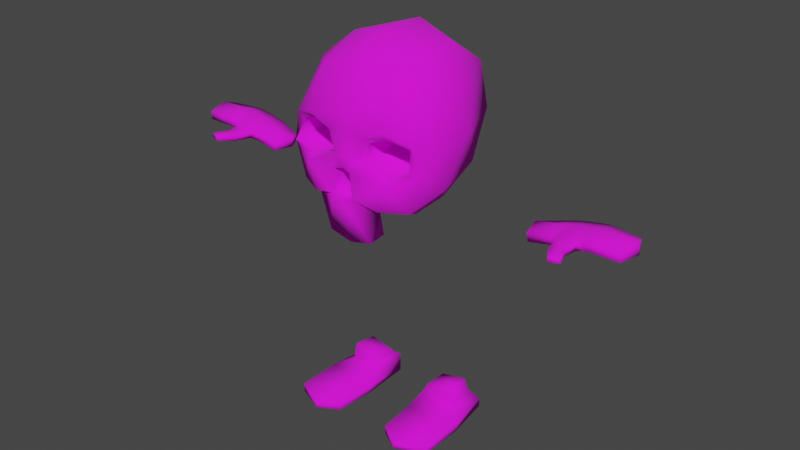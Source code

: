 # Source: flygy.blend  (saved by Blender 2.90.8; exported with 4.5.12 LTS)
import bpy
from mathutils import Matrix  # noqa: F401  (used for matrix-valued properties, if any)

bpy.ops.wm.read_factory_settings(use_empty=True)
scene = bpy.context.scene
scene.name = 'Scene'

# ---- collections
col_collection = bpy.data.collections.new('Collection'); scene.collection.children.link(col_collection)

# ---- images (referenced by path relative to the original .blend; pixels are not part of the script)
import os
ASSET_DIR = os.environ.get("B2B_ASSET_DIR", "")  # directory of the original .blend (textures are referenced by path, not embedded)
HERE = os.path.dirname(os.path.abspath(__file__))  # packed textures are extracted next to this script under _unpacked/

def load_image(name, relpath, width, height, colorspace="sRGB"):
    """Load a texture the original file referenced (path relative to the .blend, or extracted next to this script)."""
    p = next((c for c in (os.path.join(HERE, relpath), os.path.join(ASSET_DIR, relpath)) if relpath and os.path.exists(c)), "")
    if p:
        img = bpy.data.images.load(p, check_existing=True)
        img.name = name
    else:  # same state as the original file: an image datablock whose file is absent (Cycles renders it pink)
        img = bpy.data.images.new(name, width, height)
        img.source = "FILE"
        img.filepath = "//" + (relpath or name)
    img.colorspace_settings.name = colorspace
    return img
img_flygy_albedo_png = load_image('flygy_albedo.png', 'flygy_albedo.png', 1024, 1024, 'sRGB')

# ---- materials (node trees are filled in below, after node groups)
mat_flygy = bpy.data.materials.new('flygy')
mat_flygy.use_backface_culling = True
mat_flygy.use_transparent_shadow = False

# ---- material node trees
mat_flygy.use_nodes = True; mat_flygy.node_tree.nodes.clear()
_N = mat_flygy.node_tree.nodes; _L = mat_flygy.node_tree.links
n0 = _N.new('ShaderNodeBsdfPrincipled'); n0.name = 'Principled BSDF'; n0.location = (10, 300)
n0.distribution = 'GGX'
n0.subsurface_method = 'BURLEY'
n0.inputs[3].default_value = 1.45
n0.inputs[27].default_value = (0.0, 0.0, 0.0, 1.0)
n0.inputs[28].default_value = 1.0
n1 = _N.new('ShaderNodeOutputMaterial'); n1.name = 'Material Output'; n1.location = (300, 300)
n2 = _N.new('ShaderNodeTexImage'); n2.name = 'Image Texture'; n2.location = (-280, 280)
n2.image = img_flygy_albedo_png
n3 = _N.new('ShaderNodeTexImage'); n3.name = 'Image Texture.001'; n3.location = (-280, 160)
n3.image = img_flygy_albedo_png
_L.new(n0.outputs[0], n1.inputs[0])
_L.new(n2.outputs[0], n0.inputs[0])
_L.new(n3.outputs[1], n0.inputs[2])
n1.is_active_output = True

# ---- world
world_world = bpy.data.worlds.new('World'); scene.world = world_world
world_world.use_nodes = True; world_world.node_tree.nodes.clear()
_N = world_world.node_tree.nodes; _L = world_world.node_tree.links
n0 = _N.new('ShaderNodeOutputWorld'); n0.name = 'World Output'; n0.location = (300, 300)
n1 = _N.new('ShaderNodeBackground'); n1.name = 'Background'; n1.location = (10, 300)
n1.inputs[0].default_value = (0.05088, 0.05088, 0.05088, 1.0)
_L.new(n1.outputs[0], n0.inputs[0])
n0.is_active_output = True
world_world.color = (0.05088, 0.05088, 0.05088)
world_world.use_sun_shadow = False
world_world.sun_shadow_jitter_overblur = 0.0

# ---- meshes
me_plane_003 = bpy.data.meshes.new('Plane.003')
me_plane_003.from_pydata([(-0.6626, -1.203, 5.127), (-0.9812, -1.071, 5.017), (-0.7024, -1.211, 4.557), (-0.2921, -1.211, 4.714), (-0.3734, -1.211, 5.005), (-1.073, -1.211, 4.679), (-0.1297, -1.202, 4.487), (0.0, -1.27, 4.527), (-0.1638, -1.202, 4.194), (0.0, -1.202, 4.148), (-0.6626, -0.5034, 5.127), (-0.9812, -0.371, 5.017), (-0.7024, -0.5111, 4.557), (-0.2921, -0.5111, 4.714), (-0.3734, -0.5111, 5.005), (-1.073, -0.5111, 4.679), (-0.1297, -0.5019, 4.487), (0.0, -0.5702, 4.527), (-0.1638, -0.5019, 4.194), (0.0, -0.5019, 4.148), (0.0, -1.037, 6.077), (-0.7234, -0.9171, 5.865), (-1.067, -0.5877, 5.826), (-1.096, -0.02472, 5.703), (0.0, -1.334, 5.357), (-0.695, -1.323, 5.255), (-1.076, -1.144, 5.107), (-1.189, -0.001774, 5.003), (0.0, -1.334, 5.097), (-0.6976, -1.334, 4.484), (-0.1715, -1.334, 4.696), (-0.2817, -1.334, 5.09), (-1.164, -1.122, 4.649), (0.0, -0.5347, 6.376), (-0.6621, -0.3302, 6.217), (0.0, 0.3411, 6.377), (-0.701, 0.2697, 6.135), (-0.1479, -1.402, 4.553), (0.0, -1.402, 4.608), (-0.1951, -1.402, 4.147), (0.0, -1.402, 4.084), (-1.2, -0.5314, 4.302), (-0.9937, -1.118, 4.059), (-0.5771, -1.334, 4.051), (0.0, -1.43, 4.802), (-0.6626, -1.203, 5.127), (-0.9812, -1.071, 5.017), (-0.7024, -1.211, 4.557), (-0.2921, -1.211, 4.714), (-0.3734, -1.211, 5.005), (-1.073, -1.211, 4.679), (-0.9937, -0.9467, 4.009), (-0.5771, -1.238, 4.001), (0.0, -1.238, 3.345), (-0.3837, -1.238, 3.434), (-0.1297, -1.202, 4.487), (0.0, -1.27, 4.527), (-0.1638, -1.202, 4.194), (0.0, -1.202, 4.148), (0.0, -0.9391, 3.384), (-0.3837, -0.9391, 3.472), (-0.7887, 0.982, 5.003), (0.0, 1.205, 5.003), (0.0, 1.063, 5.835), (-0.7478, 0.8458, 5.757), (-0.885, 0.5161, 4.302), (0.0, 0.7917, 4.302), (0.0, 0.1189, 3.815), (0.0, -1.033, 3.866), (-0.7753, -0.04261, 3.885), (-2.455, 0.1559, 3.949), (-2.455, -0.3376, 3.949), (-2.838, 0.278, 4.026), (-2.838, -0.3377, 4.026), (-2.481, 0.1559, 3.821), (-2.48, -0.3376, 3.821), (-2.864, 0.278, 3.898), (-2.864, -0.3377, 3.898), (-2.965, 0.2841, 4.058), (-2.964, -0.3726, 4.058), (-2.993, 0.2841, 3.917), (-2.993, -0.3726, 3.917), (-3.348, 0.2768, 4.136), (-3.348, -0.3727, 4.136), (-3.376, 0.2768, 3.994), (-3.376, -0.3727, 3.994), (-3.936, 0.1544, 4.16), (-3.935, -0.3729, 4.16), (-3.937, 0.1544, 4.016), (-3.937, -0.3729, 4.016), (-3.185, 0.284, 3.956), (-3.156, 0.284, 4.097), (-3.229, -0.3555, 4.097), (-3.258, -0.3556, 3.956), (-3.023, -0.6725, 4.049), (-3.043, -0.6725, 3.948), (-3.223, -0.6009, 4.075), (-3.243, -0.6009, 3.973), (-3.456, 0.2552, 4.153), (-3.456, -0.3728, 4.153), (-3.457, -0.3728, 4.009), (-3.457, 0.2552, 4.009), (-2.376, -0.01177, 3.982), (-2.791, -0.01188, 4.066), (-2.412, -0.01178, 3.802), (-2.827, -0.01189, 3.885), (-2.928, -0.01192, 4.101), (-2.967, -0.01193, 3.906), (-3.343, -0.01203, 4.185), (-3.383, -0.01204, 3.989), (-4.006, -0.01227, 4.21), (-4.008, -0.01227, 4.01), (-3.175, -0.01198, 3.947), (-3.136, -0.01197, 4.143), (-3.471, -0.01207, 4.003), (-3.469, -0.01206, 4.203), (-3.342, -0.8802, 4.011), (-3.329, -0.8802, 4.079), (-3.17, -0.9338, 4.062), (-3.184, -0.9338, 3.994), (-3.243, -0.6538, 4.076), (-3.051, -0.722, 4.052), (-3.262, -0.6538, 3.98), (-3.07, -0.722, 3.957), (-1.204, 0.4876, -0.02135), (-0.4674, 0.4651, -0.02135), (-1.312, -0.2886, -0.02135), (-0.4299, -0.3994, -0.02135), (-1.204, 0.4876, 0.1244), (-0.4674, 0.4651, 0.3142), (-1.312, -0.2886, 0.1244), (-0.4299, -0.3994, 0.1232), (-1.306, -1.057, 0.1244), (-1.306, -1.057, -0.02135), (-0.5291, -0.09208, 0.3471), (-0.5492, 0.3642, 0.3492), (-1.041, 0.3792, 0.3012), (-1.099, -0.03062, 0.2008), (-0.5371, -0.06673, 0.4036), (-0.5522, 0.3395, 0.4163), (-1.042, -0.01208, 0.5175), (-0.9939, 0.353, 0.5012), (-0.8261, -1.265, 0.07123), (-0.4856, -1.062, 0.1232), (-0.4856, -1.062, -0.02135), (-0.8261, -1.265, -0.02135)], [], [(3, 13, 12, 2), (6, 16, 17, 7), (4, 14, 13, 3), (1, 11, 10, 0), (8, 18, 16, 6), (0, 10, 14, 4), (5, 15, 11, 1), (9, 19, 18, 8), (2, 12, 15, 5), (10, 11, 15, 12, 13, 14), (17, 16, 18, 19), (27, 22, 23), (26, 21, 22), (21, 24, 20), (20, 34, 21), (35, 34, 33), (24, 25, 31), (28, 24, 31), (38, 30, 37), (31, 30, 28), (28, 30, 44), (29, 37, 30), (37, 29, 39), (43, 39, 29), (43, 29, 42), (42, 29, 32), (27, 32, 26), (42, 32, 41), (29, 50, 32), (26, 45, 25), (49, 30, 31), (32, 46, 26), (45, 31, 25), (48, 29, 30), (42, 52, 43), (52, 39, 43), (40, 54, 53), (52, 54, 39), (40, 39, 54), (39, 58, 57), (39, 55, 37), (37, 56, 38), (54, 52, 60), (54, 59, 53), (42, 41, 51), (21, 34, 22), (23, 34, 36), (64, 27, 23), (36, 64, 23), (35, 64, 36), (62, 64, 63), (41, 27, 65), (61, 65, 27), (66, 61, 62), (51, 41, 69), (65, 69, 41), (65, 67, 69), (68, 69, 67), (51, 69, 52), (69, 68, 52), (52, 68, 60), (59, 60, 68), (27, 26, 22), (26, 25, 21), (21, 25, 24), (20, 33, 34), (35, 36, 34), (38, 44, 30), (27, 41, 32), (29, 47, 50), (26, 46, 45), (49, 48, 30), (32, 50, 46), (45, 49, 31), (48, 47, 29), (42, 51, 52), (39, 40, 58), (39, 57, 55), (37, 55, 56), (54, 60, 59), (23, 22, 34), (64, 61, 27), (35, 63, 64), (62, 61, 64), (66, 65, 61), (65, 66, 67), (102, 103, 73, 71), (104, 75, 77, 105), (72, 70, 74, 76), (72, 76, 80, 78), (71, 73, 77, 75), (102, 71, 75, 104), (91, 90, 84, 82), (105, 77, 81, 107), (103, 72, 78, 106), (77, 73, 79, 81), (115, 98, 86, 110), (113, 91, 82, 108), (93, 92, 83, 85), (112, 93, 85, 109), (110, 86, 88, 111), (100, 99, 87, 89), (114, 100, 89, 111), (98, 101, 88, 86), (107, 81, 93, 112), (93, 81, 95, 97), (106, 78, 91, 113), (78, 80, 90, 91), (118, 117, 116, 119), (92, 93, 97, 96), (81, 79, 94, 95), (79, 92, 96, 94), (82, 84, 101, 98), (109, 85, 100, 114), (85, 83, 99, 100), (108, 82, 98, 115), (83, 108, 115, 99), (84, 109, 114, 101), (79, 106, 113, 92), (80, 107, 112, 90), (101, 114, 111, 88), (87, 110, 111, 89), (90, 112, 109, 84), (92, 113, 108, 83), (99, 115, 110, 87), (73, 103, 106, 79), (76, 105, 107, 80), (70, 102, 104, 74), (74, 104, 105, 76), (70, 72, 103, 102), (123, 121, 118, 119), (122, 123, 119, 116), (121, 120, 117, 118), (120, 122, 116, 117), (96, 97, 122, 120), (94, 96, 120, 121), (97, 95, 123, 122), (95, 94, 121, 123), (130, 126, 133, 132), (135, 136, 141, 139), (125, 124, 128, 129), (124, 126, 130, 128), (127, 125, 129, 131), (127, 131, 143, 144), (126, 127, 144, 145, 133), (132, 142, 143), (126, 124, 125, 127), (131, 129, 135, 134), (129, 128, 136, 135), (128, 130, 137, 136), (130, 131, 134, 137), (138, 139, 141, 140), (134, 135, 139, 138), (136, 137, 140, 141), (137, 134, 138, 140), (142, 145, 144, 143), (142, 132, 133, 145), (143, 131, 132), (131, 130, 132)])
me_plane_003.polygons.foreach_set('use_smooth', [True] * 159)
_uv = me_plane_003.uv_layers.new(name='UVMap')
_uv.uv.foreach_set('vector', [0.4693, 0.3868, 0.3616, 0.3205, 0.3651, 0.3173, 0.4693, 0.2228, 0.4777, 0.2553, 0.5838, 0.2165, 0.601, 0.2385, 0.4742, 0.2844, 0.3868, 0.4342, 0.358, 0.3178, 0.3616, 0.3205, 0.4693, 0.3868, 0.2223, 0.3011, 0.3619, 0.313, 0.3589, 0.3138, 0.2816, 0.4346, 0.4693, 0.1894, 0.5744, 0.1886, 0.5838, 0.2165, 0.4777, 0.2553, 0.2816, 0.4346, 0.3589, 0.3138, 0.358, 0.3178, 0.3868, 0.4342, 0.3325, 0.1576, 0.3651, 0.3132, 0.3619, 0.313, 0.2223, 0.3011, 0.47, 0.1576, 0.601, 0.1603, 0.5744, 0.1886, 0.4693, 0.1894, 0.4693, 0.2228, 0.3651, 0.3173, 0.3651, 0.3132, 0.3325, 0.1576, 0.3589, 0.3138, 0.3619, 0.313, 0.3651, 0.3132, 0.3651, 0.3173, 0.3616, 0.3205, 0.358, 0.3178, 0.601, 0.2385, 0.5838, 0.2165, 0.5744, 0.1886, 0.601, 0.1603, 0.6185, 0.6994, 0.5447, 0.7246, 0.5651, 0.6857, 0.5854, 0.784, 0.517, 0.7537, 0.5447, 0.7246, 0.517, 0.7537, 0.4958, 0.8626, 0.4335, 0.776, 0.4335, 0.776, 0.5035, 0.6928, 0.517, 0.7537, 0.4664, 0.596, 0.5035, 0.6928, 0.4273, 0.7015, 0.4958, 0.8626, 0.5545, 0.8069, 0.5455, 0.8528, 0.5251, 0.8826, 0.4958, 0.8626, 0.5455, 0.8528, 0.5838, 0.9173, 0.5854, 0.8901, 0.6028, 0.9052, 0.5455, 0.8528, 0.5854, 0.8901, 0.5251, 0.8826, 0.5251, 0.8826, 0.5854, 0.8901, 0.56, 0.9072, 0.6313, 0.8395, 0.6028, 0.9052, 0.5854, 0.8901, 0.6028, 0.9052, 0.6313, 0.8395, 0.6698, 0.9133, 0.6831, 0.8555, 0.6698, 0.9133, 0.6313, 0.8395, 0.6831, 0.8555, 0.6313, 0.8395, 0.6693, 0.803, 0.6693, 0.803, 0.6313, 0.8395, 0.6231, 0.7902, 0.6185, 0.6994, 0.6231, 0.7902, 0.5854, 0.784, 0.6693, 0.803, 0.6231, 0.7902, 0.66, 0.7522, 0.6313, 0.8395, 0.6183, 0.8004, 0.6231, 0.7902, 0.5854, 0.784, 0.5676, 0.8156, 0.5545, 0.8069, 0.5646, 0.8464, 0.5854, 0.8901, 0.5455, 0.8528, 0.6231, 0.7902, 0.5906, 0.7952, 0.5854, 0.784, 0.5676, 0.8156, 0.5455, 0.8528, 0.5545, 0.8069, 0.5889, 0.8654, 0.6313, 0.8395, 0.5854, 0.8901, 0.6693, 0.803, 0.6976, 0.8501, 0.6831, 0.8555, 0.6976, 0.8501, 0.6698, 0.9133, 0.6831, 0.8555, 0.6884, 0.9373, 0.7509, 0.8861, 0.7763, 0.9111, 0.6976, 0.8501, 0.7509, 0.8861, 0.6698, 0.9133, 0.6884, 0.9373, 0.6698, 0.9133, 0.7509, 0.8861, 0.6698, 0.9133, 0.6679, 0.9545, 0.6524, 0.9404, 0.6698, 0.9133, 0.6129, 0.9331, 0.6028, 0.9052, 0.6028, 0.9052, 0.595, 0.9322, 0.5838, 0.9173, 0.7509, 0.8861, 0.6976, 0.8501, 0.7592, 0.8699, 0.7509, 0.8861, 0.7933, 0.8808, 0.7763, 0.9111, 0.6693, 0.803, 0.66, 0.7522, 0.6774, 0.7917, 0.517, 0.7537, 0.5035, 0.6928, 0.5447, 0.7246, 0.5651, 0.6857, 0.5035, 0.6928, 0.5307, 0.6462, 0.5777, 0.6119, 0.6185, 0.6994, 0.5651, 0.6857, 0.5307, 0.6462, 0.5777, 0.6119, 0.5651, 0.6857, 0.4664, 0.596, 0.5777, 0.6119, 0.5307, 0.6462, 0.6636, 0.5368, 0.5777, 0.6119, 0.5603, 0.5354, 0.66, 0.7522, 0.6185, 0.6994, 0.6865, 0.6714, 0.6408, 0.6199, 0.6865, 0.6714, 0.6185, 0.6994, 0.75, 0.5973, 0.6408, 0.6199, 0.6636, 0.5368, 0.6774, 0.7917, 0.66, 0.7522, 0.7147, 0.7242, 0.6865, 0.6714, 0.7147, 0.7242, 0.66, 0.7522, 0.6865, 0.6714, 0.7933, 0.6944, 0.7147, 0.7242, 0.7755, 0.8281, 0.7147, 0.7242, 0.7933, 0.6944, 0.6774, 0.7917, 0.7147, 0.7242, 0.6976, 0.8501, 0.7147, 0.7242, 0.7755, 0.8281, 0.6976, 0.8501, 0.6976, 0.8501, 0.7755, 0.8281, 0.7592, 0.8699, 0.7933, 0.8808, 0.7592, 0.8699, 0.7755, 0.8281, 0.6185, 0.6994, 0.5854, 0.784, 0.5447, 0.7246, 0.5854, 0.784, 0.5545, 0.8069, 0.517, 0.7537, 0.517, 0.7537, 0.5545, 0.8069, 0.4958, 0.8626, 0.4335, 0.776, 0.4273, 0.7015, 0.5035, 0.6928, 0.4664, 0.596, 0.5307, 0.6462, 0.5035, 0.6928, 0.5838, 0.9173, 0.56, 0.9072, 0.5854, 0.8901, 0.6185, 0.6994, 0.66, 0.7522, 0.6231, 0.7902, 0.6313, 0.8395, 0.6165, 0.8334, 0.6183, 0.8004, 0.5854, 0.784, 0.5906, 0.7952, 0.5676, 0.8156, 0.5646, 0.8464, 0.5889, 0.8654, 0.5854, 0.8901, 0.6231, 0.7902, 0.6183, 0.8004, 0.5906, 0.7952, 0.5676, 0.8156, 0.5646, 0.8464, 0.5455, 0.8528, 0.5889, 0.8654, 0.6165, 0.8334, 0.6313, 0.8395, 0.6693, 0.803, 0.6774, 0.7917, 0.6976, 0.8501, 0.6698, 0.9133, 0.6884, 0.9373, 0.6679, 0.9545, 0.6698, 0.9133, 0.6524, 0.9404, 0.6129, 0.9331, 0.6028, 0.9052, 0.6129, 0.9331, 0.595, 0.9322, 0.7509, 0.8861, 0.7592, 0.8699, 0.7933, 0.8808, 0.5651, 0.6857, 0.5447, 0.7246, 0.5035, 0.6928, 0.5777, 0.6119, 0.6408, 0.6199, 0.6185, 0.6994, 0.4664, 0.596, 0.5603, 0.5354, 0.5777, 0.6119, 0.6636, 0.5368, 0.6408, 0.6199, 0.5777, 0.6119, 0.75, 0.5973, 0.6865, 0.6714, 0.6408, 0.6199, 0.6865, 0.6714, 0.75, 0.5973, 0.7933, 0.6944, 0.3851, 0.5203, 0.3983, 0.5988, 0.3516, 0.619, 0.3395, 0.5465, 0.6254, 0.5302, 0.6565, 0.5799, 0.619, 0.637, 0.5849, 0.5921, 0.6631, 0.5938, 0.6671, 0.5203, 0.6867, 0.5219, 0.6827, 0.5954, 0.6631, 0.5938, 0.6827, 0.5954, 0.6824, 0.6201, 0.6608, 0.6183, 0.2753, 0.924, 0.2753, 0.8499, 0.2949, 0.8499, 0.2949, 0.924, 0.5648, 0.8238, 0.5575, 0.8863, 0.5378, 0.8863, 0.537, 0.8238, 0.6588, 0.6553, 0.6805, 0.6571, 0.6786, 0.6941, 0.6569, 0.6923, 0.5849, 0.5921, 0.619, 0.637, 0.6106, 0.6603, 0.5713, 0.6127, 0.3983, 0.5988, 0.4422, 0.5949, 0.4472, 0.6188, 0.4026, 0.625, 0.2949, 0.8499, 0.2753, 0.8499, 0.2742, 0.8255, 0.2959, 0.8255, 0.4197, 0.7271, 0.4585, 0.7127, 0.4585, 0.8046, 0.4363, 0.8255, 0.4092, 0.6642, 0.4532, 0.655, 0.4582, 0.6915, 0.4158, 0.7035, 0.4855, 0.9298, 0.4639, 0.9328, 0.4597, 0.91, 0.4813, 0.907, 0.551, 0.6437, 0.5829, 0.6973, 0.5732, 0.7173, 0.5308, 0.6746, 0.4855, 0.8322, 0.4922, 0.7987, 0.5137, 0.7987, 0.5153, 0.8322, 0.4801, 0.8914, 0.4585, 0.8893, 0.4638, 0.7987, 0.4855, 0.8008, 0.5222, 0.6877, 0.5653, 0.7294, 0.5196, 0.7987, 0.4711, 0.7652, 0.6565, 0.7131, 0.678, 0.7097, 0.6867, 0.8004, 0.6652, 0.8037, 0.5713, 0.6127, 0.6106, 0.6603, 0.5829, 0.6973, 0.551, 0.6437, 0.5829, 0.6973, 0.6106, 0.6603, 0.6402, 0.7045, 0.6125, 0.7253, 0.4026, 0.625, 0.4472, 0.6188, 0.4532, 0.655, 0.4092, 0.6642, 0.6608, 0.6183, 0.6824, 0.6201, 0.6805, 0.6571, 0.6588, 0.6553, 0.3063, 0.8255, 0.3063, 0.8561, 0.2959, 0.8573, 0.2959, 0.8267, 0.5648, 0.7987, 0.5864, 0.7987, 0.584, 0.8441, 0.5684, 0.8441, 0.5153, 0.7987, 0.537, 0.7987, 0.534, 0.8556, 0.5184, 0.8556, 0.3505, 0.6445, 0.3613, 0.6935, 0.3249, 0.7012, 0.3081, 0.6666, 0.6569, 0.6923, 0.6786, 0.6941, 0.678, 0.7097, 0.6565, 0.7131, 0.5308, 0.6746, 0.5732, 0.7173, 0.5653, 0.7294, 0.5222, 0.6877, 0.4813, 0.907, 0.4597, 0.91, 0.4585, 0.8893, 0.4801, 0.8914, 0.4158, 0.7035, 0.4582, 0.6915, 0.4585, 0.7127, 0.4197, 0.7271, 0.3626, 0.7169, 0.4158, 0.7035, 0.4197, 0.7271, 0.366, 0.7372, 0.4978, 0.6389, 0.5308, 0.6746, 0.5222, 0.6877, 0.4924, 0.6536, 0.3505, 0.6445, 0.4026, 0.625, 0.4092, 0.6642, 0.3613, 0.6935, 0.5344, 0.581, 0.5713, 0.6127, 0.551, 0.6437, 0.5157, 0.6095, 0.4924, 0.6536, 0.5222, 0.6877, 0.4711, 0.7652, 0.4585, 0.735, 0.4906, 0.897, 0.4855, 0.8322, 0.5153, 0.8322, 0.5121, 0.897, 0.5157, 0.6095, 0.551, 0.6437, 0.5308, 0.6746, 0.4978, 0.6389, 0.3613, 0.6935, 0.4092, 0.6642, 0.4158, 0.7035, 0.3626, 0.7169, 0.366, 0.7372, 0.4197, 0.7271, 0.4363, 0.8255, 0.3808, 0.8252, 0.3516, 0.619, 0.3983, 0.5988, 0.4026, 0.625, 0.3505, 0.6445, 0.5476, 0.5626, 0.5849, 0.5921, 0.5713, 0.6127, 0.5344, 0.581, 0.5575, 0.7987, 0.5648, 0.8238, 0.537, 0.8238, 0.5378, 0.7987, 0.5992, 0.5203, 0.6254, 0.5302, 0.5849, 0.5921, 0.5476, 0.5626, 0.4121, 0.5272, 0.4422, 0.5949, 0.3983, 0.5988, 0.3851, 0.5203, 0.5189, 0.8663, 0.5335, 0.8663, 0.5314, 0.9118, 0.5209, 0.9118, 0.6168, 0.7345, 0.6433, 0.7145, 0.6565, 0.7574, 0.635, 0.7742, 0.3017, 0.6738, 0.3177, 0.707, 0.2871, 0.7317, 0.2742, 0.7042, 0.5688, 0.8546, 0.5834, 0.8546, 0.5808, 0.8997, 0.5704, 0.8997, 0.5684, 0.8441, 0.584, 0.8441, 0.5834, 0.8546, 0.5688, 0.8546, 0.3081, 0.6666, 0.3249, 0.7012, 0.3177, 0.707, 0.3017, 0.6738, 0.6125, 0.7253, 0.6402, 0.7045, 0.6433, 0.7145, 0.6168, 0.7345, 0.5184, 0.8556, 0.534, 0.8556, 0.5335, 0.8663, 0.5189, 0.8663, 0.6915, 0.8539, 0.6646, 0.8539, 0.6653, 0.7407, 0.6922, 0.7406, 0.5945, 0.7522, 0.6033, 0.825, 0.5661, 0.8179, 0.5817, 0.7526, 0.6646, 0.7406, 0.6646, 0.8495, 0.6377, 0.8496, 0.6027, 0.7407, 0.6653, 0.9696, 0.6646, 0.8539, 0.6915, 0.8539, 0.6922, 0.9696, 0.6476, 0.6127, 0.6476, 0.7406, 0.5855, 0.7406, 0.6208, 0.6128, 0.6476, 0.6127, 0.6208, 0.6128, 0.6204, 0.5148, 0.6471, 0.5148, 0.4015, 0.657, 0.2375, 0.6446, 0.244, 0.5464, 0.3059, 0.5148, 0.3959, 0.5434, 0.4146, 0.5401, 0.5066, 0.5148, 0.5661, 0.5499, 0.4015, 0.657, 0.3857, 0.7722, 0.2493, 0.7722, 0.2375, 0.6446, 0.6208, 0.6128, 0.5855, 0.7406, 0.5785, 0.7257, 0.5789, 0.6582, 0.6027, 0.7407, 0.6377, 0.8496, 0.6033, 0.825, 0.5945, 0.7522, 0.4095, 0.7667, 0.4015, 0.6521, 0.4365, 0.6941, 0.4403, 0.7567, 0.4015, 0.6521, 0.5661, 0.6472, 0.5419, 0.6954, 0.4365, 0.6941, 0.4015, 0.7667, 0.4753, 0.7769, 0.4689, 0.8423, 0.4017, 0.8423, 0.5789, 0.6582, 0.5785, 0.7257, 0.5661, 0.7221, 0.5684, 0.662, 0.2594, 0.8326, 0.2375, 0.7722, 0.2968, 0.7736, 0.2968, 0.8281, 0.4753, 0.8459, 0.5193, 0.7667, 0.5295, 0.7701, 0.5349, 0.8459, 0.6647, 0.5558, 0.6476, 0.556, 0.6503, 0.5151, 0.677, 0.5148, 0.6647, 0.5558, 0.677, 0.6322, 0.65, 0.6325, 0.6476, 0.556, 0.5661, 0.5499, 0.5661, 0.6472, 0.4146, 0.5401, 0.5661, 0.6472, 0.4015, 0.6521, 0.4146, 0.5401])
me_plane_003.materials.append(mat_flygy)
me_plane_003.use_remesh_fix_poles = True
me_plane_003.use_remesh_preserve_attributes = False
me_plane_003.use_mirror_vertex_groups = False
me_plane_003.use_paint_bone_selection = False
me_plane_003.use_paint_mask_vertex = True
me_plane_003.update()
arm_armature = bpy.data.armatures.new('Armature')  # bones are not reproduced

# ---- objects
ob_plane_005 = bpy.data.objects.new('Plane.005', me_plane_003)
ob_armature = bpy.data.objects.new('Armature', arm_armature)

# ---- transforms, parenting, visibility, modifiers, constraints
ob_plane_005.parent = ob_armature
ob_plane_005.matrix_parent_inverse = Matrix(((1.0, -0.0, 0.0, -0.0), (-0.0, 1.0, -0.0, 0.0), (0.0, -0.0, 1.0, -2.0), (-0.0, 0.0, -0.0, 1.0)))
ob_plane_005.location = (0.0, 0.0, 0.0)
ob_plane_005.lineart.crease_threshold = 0.0
_vg = ob_plane_005.vertex_groups.new(name='upper_leg.r')
_vg = ob_plane_005.vertex_groups.new(name='lower_leg.r')
for _i, _w in zip([124, 125, 126, 127, 128, 129, 130, 131, 134, 135, 136, 137, 138, 139, 140, 141], [0.4982, 0.4797, 0.05201, 0.03241, 0.5517, 0.5038, 0.05115, 0.06154, 0.3143, 0.6539, 0.7662, 0.205, 0.4692, 0.724, 0.8155, 0.8657]): _vg.add([_i], _w, 'REPLACE')
_vg = ob_plane_005.vertex_groups.new(name='upper_leg.l')
_vg = ob_plane_005.vertex_groups.new(name='lower_leg.l')
_vg = ob_plane_005.vertex_groups.new(name='stomach')
_vg = ob_plane_005.vertex_groups.new(name='chest')
for _i, _w in zip([0, 1, 2, 3, 4, 5, 6, 7, 8, 9, 10, 11, 12, 13, 14, 15, 16, 17, 18, 19, 20, 24, 25, 26, 27, 28, 29, 30, 31, 32, 37, 38, 39, 40, 41, 42, 43, 44, 45, 46, 47, 48, 49, 50, 51, 52, 53, 54, 55, 56, 57, 58, 59, 60, 61, 62, 65, 66, 67, 68, 69, 70, 71, 72, 74, 75, 76, 102, 103, 104, 106, 132, 133, 142, 145], [0.0, 0.0, 0.0, 0.0, 0.0, 0.0, 0.0, 0.0, 0.0, 0.0, 0.0, 0.0, 0.0, 0.0, 0.0, 0.0, 0.0, 0.0, 0.0, 0.0, 0.0, 0.0, 0.0, 0.0, 0.0, 0.0, 0.0, 0.001469, 0.0, 0.0, 0.01121, 0.01179, 3.474e-09, 0.0002187, 0.0, 0.0, 2.028e-05, 0.0, 0.0, 0.0, 0.0, 0.0, 0.0, 0.0, 0.0, 5.279e-06, 6.966e-05, 6.639e-09, 0.01444, 0.0192, 5.621e-09, 0.0003256, 1.094e-05, 0.0008419, 0.0, 0.0, 0.0, 0.0, 0.0, 0.0, 0.0, 0.0, 0.0, 0.0, 0.0, 0.0, 0.0, 0.0, 0.0, 0.0, 0.0, 0.0, 0.0, 0.0, 0.0]): _vg.add([_i], _w, 'REPLACE')
_vg = ob_plane_005.vertex_groups.new(name='head')
_vg.add([0, 1, 2, 3, 4, 5, 6, 7, 8, 9, 10, 11, 12, 13, 14, 15, 16, 17, 18, 19, 20, 21, 22, 23, 24, 25, 26, 27, 28, 29, 30, 31, 32, 33, 34, 35, 36, 37, 38, 39, 40, 41, 42, 43, 44, 45, 46, 47, 48, 49, 50, 51, 52, 53, 54, 55, 56, 57, 58, 59, 60, 61, 62, 63, 64, 65, 66, 67, 68, 69], 1.0, 'REPLACE')
_vg = ob_plane_005.vertex_groups.new(name='upper_arm.r')
for _i, _w in zip([0, 1, 2, 3, 4, 5, 6, 7, 8, 9, 10, 11, 12, 13, 14, 15, 16, 17, 18, 19, 20, 21, 22, 23, 24, 25, 26, 27, 28, 29, 30, 31, 32, 33, 34, 35, 36, 37, 38, 39, 40, 41, 42, 43, 44, 45, 46, 47, 48, 49, 50, 51, 52, 53, 54, 55, 56, 57, 58, 59, 60, 61, 62, 63, 64, 65, 66, 67, 68, 69], [0.0, 0.0, 0.0, 0.0, 0.0, 0.0, 0.0, 0.0, 0.0, 0.0, 0.0, 0.0, 0.0, 0.0, 0.0, 0.0, 0.0, 0.0, 0.0, 0.0, 0.0, 0.0, 0.0, 0.0, 0.0, 0.0, 0.0, 0.0, 0.0, 0.0, 0.0, 0.0, 0.0, 0.0, 0.0, 0.0, 0.0, 0.0, 0.0, 0.0, 0.0, 0.0, 0.0, 0.0, 0.0, 0.0, 0.0, 0.0, 0.0, 0.0, 0.0, 0.0, 0.0, 0.0, 0.0, 0.0, 0.0, 0.0, 0.0, 0.0, 0.0, 0.0, 0.0, 0.0, 0.0, 0.0, 0.0, 0.0, 0.0, 0.0]): _vg.add([_i], _w, 'REPLACE')
_vg = ob_plane_005.vertex_groups.new(name='lower_arm.r')
for _i, _w in zip([0, 1, 2, 3, 4, 5, 6, 7, 8, 9, 10, 11, 12, 13, 14, 15, 16, 17, 18, 19, 20, 21, 22, 23, 24, 25, 26, 27, 28, 29, 30, 31, 32, 33, 34, 35, 36, 37, 38, 39, 40, 41, 42, 43, 44, 45, 46, 47, 48, 49, 50, 51, 52, 53, 54, 55, 56, 57, 58, 59, 60, 61, 62, 63, 64, 65, 66, 67, 68, 69], [0.0, 0.0, 0.0, 0.0, 0.0, 0.0, 0.0, 0.0, 0.0, 0.0, 0.0, 0.0, 0.0, 0.0, 0.0, 0.0, 0.0, 0.0, 0.0, 0.0, 0.0, 0.0, 0.0, 0.0, 0.0, 0.0, 0.0, 0.0, 0.0, 0.0, 0.0, 0.0, 0.0, 0.0, 0.0, 0.0, 0.0, 0.0, 0.0, 0.0, 0.0, 0.0, 0.0, 0.0, 0.0, 0.0, 0.0, 0.0, 0.0, 0.0, 0.0, 0.0, 0.0, 0.0, 0.0, 0.0, 0.0, 0.0, 0.0, 0.0, 0.0, 0.0, 0.0, 0.0, 0.0, 0.0, 0.0, 0.0, 0.0, 0.0]): _vg.add([_i], _w, 'REPLACE')
_vg = ob_plane_005.vertex_groups.new(name='upper_arm.l')
for _i, _w in zip([0, 1, 2, 3, 4, 5, 6, 7, 8, 9, 10, 11, 12, 13, 14, 15, 16, 17, 18, 19, 53, 54, 59, 60], [0.0, 0.0, 0.0, 0.0, 0.0, 0.0, 0.0, 0.0, 0.0, 0.0, 0.0, 0.0, 0.0, 0.0, 0.0, 0.0, 0.0, 0.0, 0.0, 0.0, 0.004492, 0.01294, 0.01074, 0.03893]): _vg.add([_i], _w, 'REPLACE')
_vg = ob_plane_005.vertex_groups.new(name='lower_arm.l')
for _i, _w in zip([68], [0.001052]): _vg.add([_i], _w, 'REPLACE')
_vg = ob_plane_005.vertex_groups.new(name='foot1.r')
for _i, _w in zip([124, 125, 126, 127, 128, 129, 130, 131, 132, 133, 134, 135, 136, 137, 138, 139, 140, 141, 143, 144], [0.4905, 0.4893, 0.809, 0.2759, 0.4421, 0.4972, 0.834, 0.5975, 0.1169, 0.11, 0.5938, 0.3401, 0.2284, 0.7589, 0.4625, 0.2662, 0.1731, 0.1299, 0.07008, 0.06212]): _vg.add([_i], _w, 'REPLACE')
_vg = ob_plane_005.vertex_groups.new(name='foot2.r')
for _i, _w in zip([125, 126, 127, 130, 131, 132, 133, 134, 137, 138, 142, 143, 144, 145], [0.01207, 0.139, 0.6829, 0.1149, 0.341, 0.8755, 0.8827, 0.09185, 0.02219, 0.06834, 0.9889, 0.9222, 0.9299, 0.9934]): _vg.add([_i], _w, 'REPLACE')
_vg = ob_plane_005.vertex_groups.new(name='foot_ik.l')
_vg = ob_plane_005.vertex_groups.new(name='foot1.l')
_vg = ob_plane_005.vertex_groups.new(name='foot2.l')
_vg = ob_plane_005.vertex_groups.new(name='wrist.r')
for _i, _w in zip([70, 71, 72, 73, 74, 75, 76, 77, 78, 79, 80, 81, 82, 84, 90, 91, 102, 103, 104, 105, 106, 107, 112, 113], [0.9958, 0.8797, 0.9168, 0.3916, 0.9954, 0.8879, 0.9119, 0.5831, 0.7695, 0.07191, 0.7597, 0.09927, 0.0519, 0.05102, 0.2033, 0.1984, 0.999, 0.9871, 0.9981, 0.985, 0.9448, 0.9062, 0.06631, 0.03442]): _vg.add([_i], _w, 'REPLACE')
_vg = ob_plane_005.vertex_groups.new(name='hand1.r')
for _i, _w in zip([72, 76, 78, 80, 82, 83, 84, 85, 90, 91, 92, 93, 98, 99, 100, 101, 106, 107, 108, 109, 112, 113, 114, 115], [0.07105, 0.07508, 0.2012, 0.2085, 0.5957, 0.128, 0.5611, 0.2214, 0.6914, 0.7052, 0.08829, 0.1296, 0.1796, 0.07014, 0.1007, 0.1909, 0.03521, 0.07047, 0.8685, 0.8521, 0.8987, 0.9366, 0.02828, 0.05896]): _vg.add([_i], _w, 'REPLACE')
_vg = ob_plane_005.vertex_groups.new(name='hand2.r')
for _i, _w in zip([78, 80, 82, 83, 84, 85, 86, 87, 88, 89, 90, 91, 92, 93, 98, 99, 100, 101, 108, 109, 110, 111, 114, 115], [0.001643, 0.004412, 0.3499, 0.5079, 0.3856, 0.4172, 0.994, 0.9748, 0.9901, 0.9744, 0.1006, 0.09278, 0.102, 0.1022, 0.8049, 0.7881, 0.7374, 0.7915, 0.1161, 0.1366, 0.9981, 0.9996, 0.9582, 0.9358]): _vg.add([_i], _w, 'REPLACE')
_vg = ob_plane_005.vertex_groups.new(name='thumb1.r')
for _i, _w in zip([71, 73, 75, 77, 79, 81, 83, 85, 92, 93, 94, 95, 96, 97, 99, 100], [0.114, 0.5806, 0.1054, 0.389, 0.8553, 0.8303, 0.3227, 0.3171, 0.7191, 0.6686, 0.05532, 0.05603, 0.02719, 0.05948, 0.1251, 0.1422]): _vg.add([_i], _w, 'REPLACE')
_vg = ob_plane_005.vertex_groups.new(name='thumb2.r')
for _i, _w in zip([79, 81, 83, 85, 92, 93, 94, 95, 96, 97, 116, 117, 118, 119, 120, 121, 122, 123], [0.04696, 0.04462, 0.02487, 0.03514, 0.08117, 0.09253, 0.9379, 0.937, 0.9517, 0.9208, 0.9984, 0.9989, 0.9986, 0.9986, 0.989, 0.9784, 0.9798, 0.9769]): _vg.add([_i], _w, 'REPLACE')
_vg = ob_plane_005.vertex_groups.new(name='wrist.l')
_vg = ob_plane_005.vertex_groups.new(name='hand1.l')
_vg = ob_plane_005.vertex_groups.new(name='hand2.l')
_vg = ob_plane_005.vertex_groups.new(name='thumb1.l')
_vg = ob_plane_005.vertex_groups.new(name='thumb2.l')
_m = ob_plane_005.modifiers.new('Mirror', 'MIRROR')
_m.use_clip = True
_m = ob_plane_005.modifiers.new('Triangulate', 'TRIANGULATE')
_m = ob_plane_005.modifiers.new('Armature', 'ARMATURE')
_m.object = ob_armature
ob_armature.location = (0.0, 0.0, 2.0)
ob_armature.show_in_front = True
ob_armature.lineart.crease_threshold = 0.0

# ---- collection membership
col_collection.objects.link(ob_plane_005)
col_collection.objects.link(ob_armature)

# ---- scene / render settings (as saved in the file)
scene.frame_start = 0; scene.frame_end = 80; scene.frame_set(80)
scene.render.engine = 'BLENDER_EEVEE_NEXT'
scene.render.fps = 60
scene.cycles.use_denoising = False
scene.cycles.samples = 128
scene.cycles.sampling_pattern = 'TABULATED_SOBOL'
scene.cycles.use_adaptive_sampling = False
scene.cycles.use_light_tree = False
scene.view_settings.view_transform = 'Filmic'
bpy.context.view_layer.update()

# ---- added for rendering (the .blend has no active camera and no usable light): camera, sun
cam_auto = bpy.data.cameras.new('AutoCamera')
cam_auto.lens = 50.0
cam_auto.sensor_width = 36.0
cam_auto.clip_end = 1000.0
ob_auto_camera = bpy.data.objects.new('AutoCamera', cam_auto)
scene.collection.objects.link(ob_auto_camera)
ob_auto_camera.location = (9.79736, -11.8693, 11.0155)
ob_auto_camera.rotation_euler = (1.09748, -7.21219e-08, 0.694738)
scene.camera = ob_auto_camera
light_auto_sun = bpy.data.lights.new('AutoSun', 'SUN')
light_auto_sun.energy = 3.0
light_auto_sun.angle = 0.0523599
ob_auto_sun = bpy.data.objects.new('AutoSun', light_auto_sun)
scene.collection.objects.link(ob_auto_sun)
ob_auto_sun.rotation_euler = (0.872665, 0.174533, 0.523599)
bpy.context.view_layer.update()
